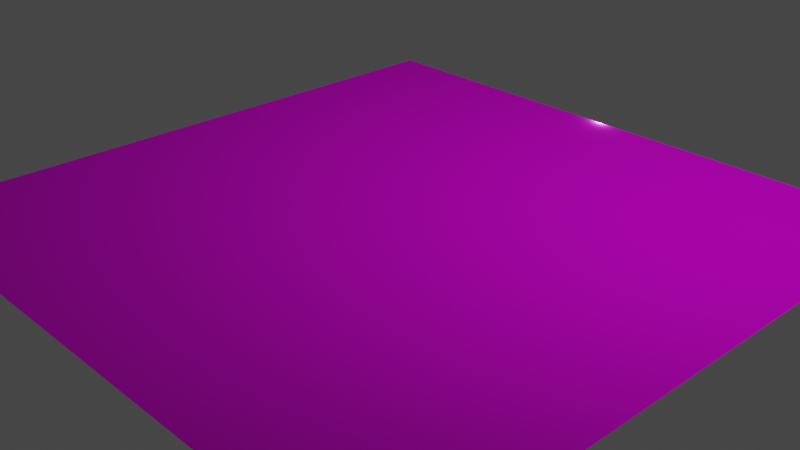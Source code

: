 # Source: AutoCompletion.blend  (saved by Blender 3.3.6; exported with 4.5.12 LTS)
import bpy
from mathutils import Matrix  # noqa: F401  (used for matrix-valued properties, if any)

bpy.ops.wm.read_factory_settings(use_empty=True)
scene = bpy.context.scene
scene.name = 'Scene'

# ---- collections
col_collection = bpy.data.collections.new('Collection'); scene.collection.children.link(col_collection)

# ---- images (referenced by path relative to the original .blend; pixels are not part of the script)
import os
ASSET_DIR = os.environ.get("B2B_ASSET_DIR", "")  # directory of the original .blend (textures are referenced by path, not embedded)
HERE = os.path.dirname(os.path.abspath(__file__))  # packed textures are extracted next to this script under _unpacked/

def load_image(name, relpath, width, height, colorspace="sRGB"):
    """Load a texture the original file referenced (path relative to the .blend, or extracted next to this script)."""
    p = next((c for c in (os.path.join(HERE, relpath), os.path.join(ASSET_DIR, relpath)) if relpath and os.path.exists(c)), "")
    if p:
        img = bpy.data.images.load(p, check_existing=True)
        img.name = name
    else:  # same state as the original file: an image datablock whose file is absent (Cycles renders it pink)
        img = bpy.data.images.new(name, width, height)
        img.source = "FILE"
        img.filepath = "//" + (relpath or name)
    img.colorspace_settings.name = colorspace
    return img
img_woodparquet_18_height_jpg = load_image('woodparquet_18_height.jpg', 'woodparquet_18_height.jpg', 1024, 1024, 'Non-Color')
img_woodparquet_18_metallic_jpg = load_image('woodparquet_18_metallic.jpg', 'woodparquet_18_metallic.jpg', 1024, 1024, 'Non-Color')
img_woodparquet_18_roughness_jpg = load_image('woodparquet_18_roughness.jpg', 'woodparquet_18_roughness.jpg', 1024, 1024, 'Non-Color')
img_woodparquet_18_normal_jpg = load_image('woodparquet_18_normal.jpg', 'woodparquet_18_normal.jpg', 1024, 1024, 'Non-Color')
img_woodparquet_18_basecolor_jpg = load_image('woodparquet_18_basecolor.jpg', 'woodparquet_18_basecolor.jpg', 1024, 1024, 'sRGB')

# ---- materials (node trees are filled in below, after node groups)
mat_material_001 = bpy.data.materials.new('Material.001')

# ---- material node trees
mat_material_001.use_nodes = True; mat_material_001.node_tree.nodes.clear()
_N = mat_material_001.node_tree.nodes; _L = mat_material_001.node_tree.links
n0 = _N.new('NodeFrame'); n0.name = 'Frame.001'; n0.location = (-628, 530)
n0.label = 'Textures'
n0.width = 358
n1 = _N.new('NodeFrame'); n1.name = 'Frame'; n1.location = (-1073, 287)
n1.label = 'Mapping'
n1.width = 400
n2 = _N.new('ShaderNodeOutputMaterial'); n2.name = 'Material Output'; n2.location = (390, 300)
n3 = _N.new('ShaderNodeBsdfPrincipled'); n3.name = 'Principled BSDF'; n3.location = (100, 300)
n3.distribution = 'GGX'
n3.subsurface_method = 'RANDOM_WALK_SKIN'
n3.inputs[3].default_value = 1.45
n3.inputs[27].default_value = (0.0, 0.0, 0.0, 1.0)
n3.inputs[28].default_value = 1.0
n4 = _N.new('ShaderNodeTexImage'); n4.name = 'Image Texture'; n4.location = (88, -870)
n4.label = 'Displacement'
n4.image = img_woodparquet_18_height_jpg
n5 = _N.new('ShaderNodeDisplacement'); n5.name = 'Displacement'; n5.location = (110, -400)
n5.inputs[2].default_value = 1.0
n6 = _N.new('ShaderNodeTexImage'); n6.name = 'Image Texture.001'; n6.location = (88, -30)
n6.label = 'Metallic'
n6.image = img_woodparquet_18_metallic_jpg
n7 = _N.new('ShaderNodeTexImage'); n7.name = 'Image Texture.002'; n7.location = (88, -310)
n7.label = 'Roughness'
n7.image = img_woodparquet_18_roughness_jpg
n8 = _N.new('ShaderNodeTexImage'); n8.name = 'Image Texture.003'; n8.location = (88, -590)
n8.label = 'Normal'
n8.image = img_woodparquet_18_normal_jpg
n9 = _N.new('ShaderNodeNormalMap'); n9.name = 'Normal Map'; n9.location = (-240, -60)
n10 = _N.new('NodeReroute'); n10.name = 'Reroute'; n10.location = (38, -586)
n10.width = 16
n10.socket_idname = 'NodeSocketVector'
n11 = _N.new('ShaderNodeMapping'); n11.name = 'Mapping'; n11.location = (230, -30)
n12 = _N.new('ShaderNodeTexCoord'); n12.name = 'Texture Coordinate'; n12.location = (30, -30)
n13 = _N.new('ShaderNodeTexImage'); n13.name = 'Image Texture.004'; n13.location = (-244, 807)
n13.width = 203
n13.image = img_woodparquet_18_basecolor_jpg
n14 = _N.new('ShaderNodeValToRGB'); n14.name = 'ColorRamp'; n14.location = (-220, 157)
while len(n14.color_ramp.elements) > 1: n14.color_ramp.elements.remove(n14.color_ramp.elements[-1])
n14.color_ramp.elements[0].position = 0.2636; n14.color_ramp.elements[0].color = (0.0, 0.0, 0.0, 1.0)
_e = n14.color_ramp.elements.new(1.0); _e.color = (1.0, 1.0, 1.0, 1.0)
n4.parent = n0
n6.parent = n0
n7.parent = n0
n8.parent = n0
n10.parent = n0
n11.parent = n1
n12.parent = n1
_L.new(n3.outputs[0], n2.inputs[0])
_L.new(n4.outputs[0], n5.inputs[0])
_L.new(n5.outputs[0], n2.inputs[2])
_L.new(n14.outputs[0], n3.inputs[2])
_L.new(n8.outputs[0], n9.inputs[1])
_L.new(n9.outputs[0], n3.inputs[5])
_L.new(n10.outputs[0], n6.inputs[0])
_L.new(n10.outputs[0], n7.inputs[0])
_L.new(n10.outputs[0], n8.inputs[0])
_L.new(n10.outputs[0], n4.inputs[0])
_L.new(n11.outputs[0], n10.inputs[0])
_L.new(n12.outputs[2], n11.inputs[0])
_L.new(n6.outputs[0], n3.inputs[1])
_L.new(n13.outputs[0], n3.inputs[0])
_L.new(n7.outputs[0], n14.inputs[0])
n2.is_active_output = True

# ---- world
world_world = bpy.data.worlds.new('World'); scene.world = world_world
world_world.use_nodes = True; world_world.node_tree.nodes.clear()
_N = world_world.node_tree.nodes; _L = world_world.node_tree.links
n0 = _N.new('ShaderNodeOutputWorld'); n0.name = 'World Output'; n0.location = (300, 300)
n1 = _N.new('ShaderNodeBackground'); n1.name = 'Background'; n1.location = (10, 300)
n1.inputs[0].default_value = (0.05088, 0.05088, 0.05088, 1.0)
_L.new(n1.outputs[0], n0.inputs[0])
n0.is_active_output = True
world_world.color = (0.05088, 0.05088, 0.05088)
world_world.use_sun_shadow = False
world_world.sun_shadow_jitter_overblur = 0.0

# ---- cameras
cam_camera = bpy.data.cameras.new('Camera')
cam_camera.clip_end = 100.0
cam_camera.ortho_scale = 7.314

# ---- lights
light_light = bpy.data.lights.new('Light', 'POINT')
light_light.transmission_factor = 0.0
light_light.energy = 1000.0
light_light.shadow_soft_size = 0.1
light_light.shadow_maximum_resolution = 0.006
light_light.use_absolute_resolution = True

# ---- meshes
me_plane = bpy.data.meshes.new('Plane')
me_plane.from_pydata([(-1.0, -1.0, 0.0), (1.0, -1.0, 0.0), (-1.0, 1.0, 0.0), (1.0, 1.0, 0.0)], [], [(0, 1, 3, 2)])
_uv = me_plane.uv_layers.new(name='UVMap')
_uv.uv.foreach_set('vector', [0.0, 0.0, 1.0, 0.0, 1.0, 1.0, 0.0, 1.0])
me_plane.materials.append(mat_material_001)
me_plane.update()

# ---- objects
ob_light = bpy.data.objects.new('Light', light_light)
ob_camera = bpy.data.objects.new('Camera', cam_camera)
ob_plane = bpy.data.objects.new('Plane', me_plane)

# ---- transforms, parenting, visibility, modifiers, constraints
ob_light.location = (4.076, 1.005, 5.904)
ob_light.rotation_euler = (0.6503, 0.05522, 1.866)
ob_light.lock_rotations_4d = False
ob_light.empty_display_type = 'ARROWS'
ob_light.color = (0.0, 0.0, 0.0, 0.0)
ob_light.lineart.crease_threshold = 0.0
ob_camera.location = (7.359, -6.926, 4.958)
ob_camera.rotation_euler = (1.109, 0.0, 0.8149)
ob_camera.lock_rotations_4d = False
ob_camera.empty_display_type = 'ARROWS'
ob_camera.color = (0.0, 0.0, 0.0, 0.0)
ob_camera.display_type = 'WIRE'
ob_camera.lineart.crease_threshold = 0.0
ob_plane.location = (0.0, 0.0, 0.0)
ob_plane.scale = (-3.631, -3.631, -3.631)

# ---- collection membership
col_collection.objects.link(ob_light)
col_collection.objects.link(ob_camera)
col_collection.objects.link(ob_plane)

# ---- scene / render settings (as saved in the file)
scene.camera = ob_camera
scene.frame_start = 1; scene.frame_end = 250; scene.frame_set(1)
scene.render.engine = 'CYCLES'
scene.cycles.sampling_pattern = 'TABULATED_SOBOL'
scene.cycles.use_light_tree = False
scene.view_settings.view_transform = 'Filmic'
bpy.context.view_layer.update()
